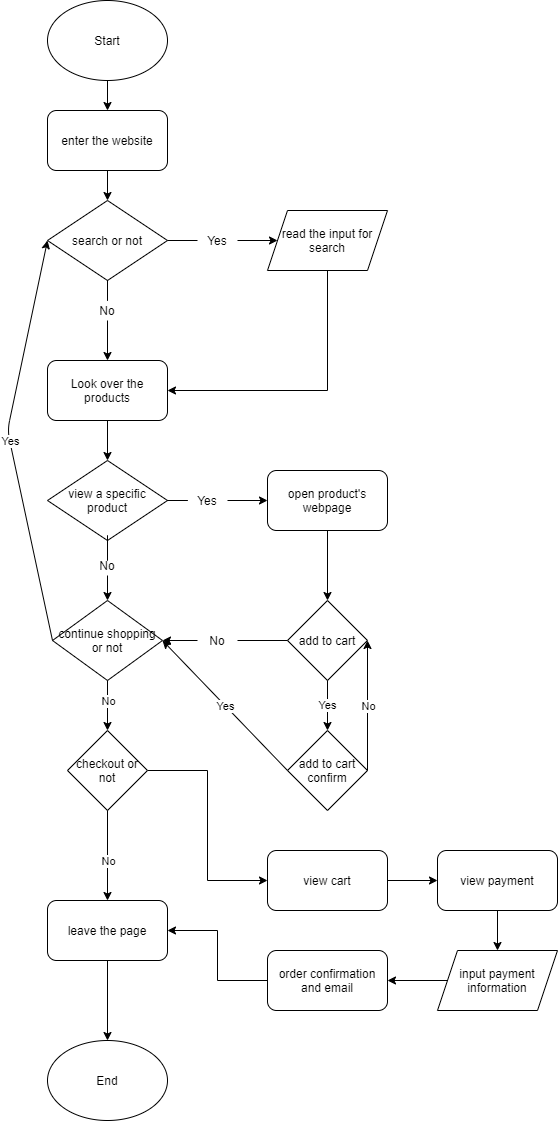

The diagram above was exported from draw.io. Its source (the exported page's mxGraphModel, read from the mxfile embedded in the PNG):
<mxGraphModel dx="724" dy="1101" grid="1" gridSize="10" guides="1" tooltips="1" connect="1" arrows="1" fold="1" page="1" pageScale="1" pageWidth="827" pageHeight="1169" math="0" shadow="0">
  <root>
    <mxCell id="0" />
    <mxCell id="1" parent="0" />
    <mxCell id="4" style="edgeStyle=orthogonalEdgeStyle;rounded=0;orthogonalLoop=1;jettySize=auto;html=1;exitX=0.5;exitY=1;exitDx=0;exitDy=0;" edge="1" parent="1" source="2" target="3">
      <mxGeometry relative="1" as="geometry" />
    </mxCell>
    <mxCell id="2" value="Start" style="ellipse;whiteSpace=wrap;html=1;" vertex="1" parent="1">
      <mxGeometry x="60" y="10" width="120" height="80" as="geometry" />
    </mxCell>
    <mxCell id="6" style="edgeStyle=orthogonalEdgeStyle;rounded=0;orthogonalLoop=1;jettySize=auto;html=1;exitX=0.5;exitY=1;exitDx=0;exitDy=0;entryX=0.5;entryY=0;entryDx=0;entryDy=0;" edge="1" parent="1" source="3" target="5">
      <mxGeometry relative="1" as="geometry" />
    </mxCell>
    <mxCell id="3" value="enter the website" style="rounded=1;whiteSpace=wrap;html=1;" vertex="1" parent="1">
      <mxGeometry x="60" y="120" width="120" height="60" as="geometry" />
    </mxCell>
    <mxCell id="8" style="edgeStyle=orthogonalEdgeStyle;rounded=0;orthogonalLoop=1;jettySize=auto;html=1;exitX=1;exitY=0.5;exitDx=0;exitDy=0;startArrow=none;" edge="1" parent="1" source="10" target="7">
      <mxGeometry relative="1" as="geometry" />
    </mxCell>
    <mxCell id="13" style="edgeStyle=orthogonalEdgeStyle;rounded=0;orthogonalLoop=1;jettySize=auto;html=1;exitX=0.5;exitY=1;exitDx=0;exitDy=0;startArrow=none;" edge="1" parent="1" source="15" target="12">
      <mxGeometry relative="1" as="geometry" />
    </mxCell>
    <mxCell id="5" value="search or not" style="rhombus;whiteSpace=wrap;html=1;" vertex="1" parent="1">
      <mxGeometry x="60" y="210" width="120" height="80" as="geometry" />
    </mxCell>
    <mxCell id="14" style="edgeStyle=orthogonalEdgeStyle;rounded=0;orthogonalLoop=1;jettySize=auto;html=1;exitX=0.5;exitY=1;exitDx=0;exitDy=0;entryX=1;entryY=0.5;entryDx=0;entryDy=0;" edge="1" parent="1" source="7" target="12">
      <mxGeometry relative="1" as="geometry" />
    </mxCell>
    <mxCell id="7" value="read the input for search" style="shape=parallelogram;perimeter=parallelogramPerimeter;whiteSpace=wrap;html=1;fixedSize=1;" vertex="1" parent="1">
      <mxGeometry x="280" y="220" width="120" height="60" as="geometry" />
    </mxCell>
    <mxCell id="10" value="Yes" style="text;html=1;strokeColor=none;fillColor=none;align=center;verticalAlign=middle;whiteSpace=wrap;rounded=0;" vertex="1" parent="1">
      <mxGeometry x="210" y="240" width="40" height="20" as="geometry" />
    </mxCell>
    <mxCell id="11" value="" style="edgeStyle=orthogonalEdgeStyle;rounded=0;orthogonalLoop=1;jettySize=auto;html=1;exitX=1;exitY=0.5;exitDx=0;exitDy=0;endArrow=none;" edge="1" parent="1" source="5" target="10">
      <mxGeometry relative="1" as="geometry">
        <mxPoint x="160" y="370" as="sourcePoint" />
        <mxPoint x="310" y="370" as="targetPoint" />
      </mxGeometry>
    </mxCell>
    <mxCell id="22" style="edgeStyle=orthogonalEdgeStyle;rounded=0;orthogonalLoop=1;jettySize=auto;html=1;exitX=0.5;exitY=1;exitDx=0;exitDy=0;entryX=0.5;entryY=0;entryDx=0;entryDy=0;" edge="1" parent="1" source="12" target="21">
      <mxGeometry relative="1" as="geometry" />
    </mxCell>
    <mxCell id="12" value="Look over the products" style="rounded=1;whiteSpace=wrap;html=1;" vertex="1" parent="1">
      <mxGeometry x="60" y="370" width="120" height="60" as="geometry" />
    </mxCell>
    <mxCell id="15" value="No" style="text;html=1;strokeColor=none;fillColor=none;align=center;verticalAlign=middle;whiteSpace=wrap;rounded=0;" vertex="1" parent="1">
      <mxGeometry x="100" y="310" width="40" height="20" as="geometry" />
    </mxCell>
    <mxCell id="16" value="" style="edgeStyle=orthogonalEdgeStyle;rounded=0;orthogonalLoop=1;jettySize=auto;html=1;exitX=0.5;exitY=1;exitDx=0;exitDy=0;endArrow=none;" edge="1" parent="1" source="5" target="15">
      <mxGeometry relative="1" as="geometry">
        <mxPoint x="50" y="400" as="sourcePoint" />
        <mxPoint x="400" y="660" as="targetPoint" />
      </mxGeometry>
    </mxCell>
    <mxCell id="24" style="edgeStyle=orthogonalEdgeStyle;rounded=0;orthogonalLoop=1;jettySize=auto;html=1;exitX=1;exitY=0.5;exitDx=0;exitDy=0;startArrow=none;entryX=0;entryY=0.5;entryDx=0;entryDy=0;" edge="1" parent="1" source="25" target="23">
      <mxGeometry relative="1" as="geometry">
        <mxPoint x="300" y="600" as="targetPoint" />
      </mxGeometry>
    </mxCell>
    <mxCell id="28" style="edgeStyle=orthogonalEdgeStyle;rounded=0;orthogonalLoop=1;jettySize=auto;html=1;exitX=0.5;exitY=1;exitDx=0;exitDy=0;startArrow=none;entryX=0.5;entryY=0;entryDx=0;entryDy=0;" edge="1" parent="1" source="29" target="38">
      <mxGeometry relative="1" as="geometry">
        <mxPoint x="120" y="840" as="targetPoint" />
      </mxGeometry>
    </mxCell>
    <mxCell id="21" value="view a specific product" style="rhombus;whiteSpace=wrap;html=1;" vertex="1" parent="1">
      <mxGeometry x="60" y="470" width="120" height="80" as="geometry" />
    </mxCell>
    <mxCell id="32" style="edgeStyle=orthogonalEdgeStyle;rounded=0;orthogonalLoop=1;jettySize=auto;html=1;exitX=0.5;exitY=1;exitDx=0;exitDy=0;entryX=0.5;entryY=0;entryDx=0;entryDy=0;" edge="1" parent="1" source="23" target="31">
      <mxGeometry relative="1" as="geometry" />
    </mxCell>
    <mxCell id="23" value="open product's webpage" style="rounded=1;whiteSpace=wrap;html=1;" vertex="1" parent="1">
      <mxGeometry x="280" y="480" width="120" height="60" as="geometry" />
    </mxCell>
    <mxCell id="25" value="Yes" style="text;html=1;strokeColor=none;fillColor=none;align=center;verticalAlign=middle;whiteSpace=wrap;rounded=0;" vertex="1" parent="1">
      <mxGeometry x="200" y="500" width="40" height="20" as="geometry" />
    </mxCell>
    <mxCell id="26" value="" style="edgeStyle=orthogonalEdgeStyle;rounded=0;orthogonalLoop=1;jettySize=auto;html=1;exitX=1;exitY=0.5;exitDx=0;exitDy=0;endArrow=none;" edge="1" parent="1" source="21" target="25">
      <mxGeometry relative="1" as="geometry">
        <mxPoint x="180" y="690" as="sourcePoint" />
        <mxPoint x="280" y="690" as="targetPoint" />
      </mxGeometry>
    </mxCell>
    <mxCell id="29" value="No" style="text;html=1;strokeColor=none;fillColor=none;align=center;verticalAlign=middle;whiteSpace=wrap;rounded=0;" vertex="1" parent="1">
      <mxGeometry x="100" y="565" width="40" height="20" as="geometry" />
    </mxCell>
    <mxCell id="30" value="" style="edgeStyle=orthogonalEdgeStyle;rounded=0;orthogonalLoop=1;jettySize=auto;html=1;exitX=0.5;exitY=1;exitDx=0;exitDy=0;endArrow=none;" edge="1" parent="1" source="21" target="29">
      <mxGeometry relative="1" as="geometry">
        <mxPoint x="120" y="730" as="sourcePoint" />
        <mxPoint x="130" y="880" as="targetPoint" />
      </mxGeometry>
    </mxCell>
    <mxCell id="44" style="edgeStyle=orthogonalEdgeStyle;rounded=0;orthogonalLoop=1;jettySize=auto;html=1;exitX=0;exitY=0.5;exitDx=0;exitDy=0;entryX=1;entryY=0.5;entryDx=0;entryDy=0;startArrow=none;" edge="1" parent="1" source="45" target="38">
      <mxGeometry relative="1" as="geometry" />
    </mxCell>
    <mxCell id="31" value="add to cart" style="rhombus;whiteSpace=wrap;html=1;" vertex="1" parent="1">
      <mxGeometry x="300" y="610" width="80" height="80" as="geometry" />
    </mxCell>
    <mxCell id="35" value="Yes" style="endArrow=classic;html=1;exitX=0.5;exitY=1;exitDx=0;exitDy=0;entryX=0.5;entryY=0;entryDx=0;entryDy=0;" edge="1" parent="1" source="31" target="37">
      <mxGeometry relative="1" as="geometry">
        <mxPoint x="250" y="520" as="sourcePoint" />
        <mxPoint x="490" y="830" as="targetPoint" />
      </mxGeometry>
    </mxCell>
    <mxCell id="37" value="add to cart confirm" style="rhombus;whiteSpace=wrap;html=1;" vertex="1" parent="1">
      <mxGeometry x="300" y="740" width="80" height="80" as="geometry" />
    </mxCell>
    <mxCell id="38" value="continue shopping or not" style="rhombus;whiteSpace=wrap;html=1;" vertex="1" parent="1">
      <mxGeometry x="65" y="610" width="110" height="80" as="geometry" />
    </mxCell>
    <mxCell id="39" value="End" style="ellipse;whiteSpace=wrap;html=1;" vertex="1" parent="1">
      <mxGeometry x="60" y="1050" width="120" height="80" as="geometry" />
    </mxCell>
    <mxCell id="45" value="No" style="text;html=1;strokeColor=none;fillColor=none;align=center;verticalAlign=middle;whiteSpace=wrap;rounded=0;" vertex="1" parent="1">
      <mxGeometry x="210" y="640" width="40" height="20" as="geometry" />
    </mxCell>
    <mxCell id="46" value="" style="edgeStyle=orthogonalEdgeStyle;rounded=0;orthogonalLoop=1;jettySize=auto;html=1;exitX=0;exitY=0.5;exitDx=0;exitDy=0;entryX=1;entryY=0.5;entryDx=0;entryDy=0;endArrow=none;" edge="1" parent="1" source="31" target="45">
      <mxGeometry relative="1" as="geometry">
        <mxPoint x="350" y="950" as="sourcePoint" />
        <mxPoint x="160" y="890" as="targetPoint" />
      </mxGeometry>
    </mxCell>
    <mxCell id="56" value="" style="endArrow=classic;html=1;entryX=1;entryY=0.5;entryDx=0;entryDy=0;exitX=0;exitY=0.5;exitDx=0;exitDy=0;" edge="1" parent="1" source="37" target="38">
      <mxGeometry relative="1" as="geometry">
        <mxPoint x="290" y="780" as="sourcePoint" />
        <mxPoint x="290" y="760" as="targetPoint" />
      </mxGeometry>
    </mxCell>
    <mxCell id="57" value="Yes" style="edgeLabel;resizable=0;html=1;align=center;verticalAlign=middle;" connectable="0" vertex="1" parent="56">
      <mxGeometry relative="1" as="geometry" />
    </mxCell>
    <mxCell id="58" value="" style="endArrow=classic;html=1;exitX=1;exitY=0.5;exitDx=0;exitDy=0;entryX=1;entryY=0.5;entryDx=0;entryDy=0;" edge="1" parent="1" source="37" target="31">
      <mxGeometry relative="1" as="geometry">
        <mxPoint x="420" y="910" as="sourcePoint" />
        <mxPoint x="520" y="910" as="targetPoint" />
      </mxGeometry>
    </mxCell>
    <mxCell id="59" value="No" style="edgeLabel;resizable=0;html=1;align=center;verticalAlign=middle;" connectable="0" vertex="1" parent="58">
      <mxGeometry relative="1" as="geometry" />
    </mxCell>
    <mxCell id="60" value="" style="endArrow=classic;html=1;entryX=0;entryY=0.5;entryDx=0;entryDy=0;exitX=0;exitY=0.5;exitDx=0;exitDy=0;" edge="1" parent="1" source="38" target="5">
      <mxGeometry relative="1" as="geometry">
        <mxPoint x="40" y="650" as="sourcePoint" />
        <mxPoint x="120" y="700" as="targetPoint" />
        <Array as="points">
          <mxPoint x="20" y="440" />
        </Array>
      </mxGeometry>
    </mxCell>
    <mxCell id="61" value="Yes" style="edgeLabel;resizable=0;html=1;align=center;verticalAlign=middle;" connectable="0" vertex="1" parent="60">
      <mxGeometry relative="1" as="geometry" />
    </mxCell>
    <mxCell id="75" style="edgeStyle=orthogonalEdgeStyle;rounded=0;orthogonalLoop=1;jettySize=auto;html=1;exitX=1;exitY=0.5;exitDx=0;exitDy=0;entryX=0;entryY=0.5;entryDx=0;entryDy=0;" edge="1" parent="1" source="66" target="74">
      <mxGeometry relative="1" as="geometry" />
    </mxCell>
    <mxCell id="66" value="checkout or not" style="rhombus;whiteSpace=wrap;html=1;" vertex="1" parent="1">
      <mxGeometry x="80" y="740" width="80" height="80" as="geometry" />
    </mxCell>
    <mxCell id="67" value="" style="endArrow=classic;html=1;exitX=0.5;exitY=1;exitDx=0;exitDy=0;entryX=0.5;entryY=0;entryDx=0;entryDy=0;" edge="1" parent="1" source="38" target="66">
      <mxGeometry relative="1" as="geometry">
        <mxPoint x="250" y="700" as="sourcePoint" />
        <mxPoint x="350" y="700" as="targetPoint" />
        <Array as="points" />
      </mxGeometry>
    </mxCell>
    <mxCell id="68" value="No" style="edgeLabel;resizable=0;html=1;align=center;verticalAlign=middle;" connectable="0" vertex="1" parent="67">
      <mxGeometry relative="1" as="geometry">
        <mxPoint y="-5" as="offset" />
      </mxGeometry>
    </mxCell>
    <mxCell id="70" style="edgeStyle=orthogonalEdgeStyle;rounded=0;orthogonalLoop=1;jettySize=auto;html=1;exitX=0.5;exitY=1;exitDx=0;exitDy=0;" edge="1" parent="1" source="69" target="39">
      <mxGeometry relative="1" as="geometry" />
    </mxCell>
    <mxCell id="69" value="leave the page" style="rounded=1;whiteSpace=wrap;html=1;" vertex="1" parent="1">
      <mxGeometry x="60" y="910" width="120" height="60" as="geometry" />
    </mxCell>
    <mxCell id="72" value="" style="endArrow=classic;html=1;exitX=0.5;exitY=1;exitDx=0;exitDy=0;entryX=0.5;entryY=0;entryDx=0;entryDy=0;" edge="1" parent="1" source="66" target="69">
      <mxGeometry relative="1" as="geometry">
        <mxPoint x="117.5" y="850" as="sourcePoint" />
        <mxPoint x="342.5" y="960" as="targetPoint" />
        <Array as="points" />
      </mxGeometry>
    </mxCell>
    <mxCell id="73" value="No" style="edgeLabel;resizable=0;html=1;align=center;verticalAlign=middle;" connectable="0" vertex="1" parent="72">
      <mxGeometry relative="1" as="geometry">
        <mxPoint y="5" as="offset" />
      </mxGeometry>
    </mxCell>
    <mxCell id="77" style="edgeStyle=orthogonalEdgeStyle;rounded=0;orthogonalLoop=1;jettySize=auto;html=1;exitX=1;exitY=0.5;exitDx=0;exitDy=0;entryX=0;entryY=0.5;entryDx=0;entryDy=0;" edge="1" parent="1" source="74" target="76">
      <mxGeometry relative="1" as="geometry" />
    </mxCell>
    <mxCell id="74" value="view cart" style="rounded=1;whiteSpace=wrap;html=1;" vertex="1" parent="1">
      <mxGeometry x="280" y="860" width="120" height="60" as="geometry" />
    </mxCell>
    <mxCell id="79" style="edgeStyle=orthogonalEdgeStyle;rounded=0;orthogonalLoop=1;jettySize=auto;html=1;exitX=0.5;exitY=1;exitDx=0;exitDy=0;entryX=0.5;entryY=0;entryDx=0;entryDy=0;" edge="1" parent="1" source="76" target="78">
      <mxGeometry relative="1" as="geometry" />
    </mxCell>
    <mxCell id="76" value="view payment" style="rounded=1;whiteSpace=wrap;html=1;" vertex="1" parent="1">
      <mxGeometry x="450" y="860" width="120" height="60" as="geometry" />
    </mxCell>
    <mxCell id="81" style="edgeStyle=orthogonalEdgeStyle;rounded=0;orthogonalLoop=1;jettySize=auto;html=1;exitX=1;exitY=0.5;exitDx=0;exitDy=0;" edge="1" parent="1" source="78" target="80">
      <mxGeometry relative="1" as="geometry" />
    </mxCell>
    <mxCell id="78" value="input payment information" style="shape=parallelogram;perimeter=parallelogramPerimeter;whiteSpace=wrap;html=1;fixedSize=1;" vertex="1" parent="1">
      <mxGeometry x="450" y="960" width="120" height="60" as="geometry" />
    </mxCell>
    <mxCell id="82" style="edgeStyle=orthogonalEdgeStyle;rounded=0;orthogonalLoop=1;jettySize=auto;html=1;exitX=0;exitY=0.5;exitDx=0;exitDy=0;entryX=1;entryY=0.5;entryDx=0;entryDy=0;" edge="1" parent="1" source="80" target="69">
      <mxGeometry relative="1" as="geometry" />
    </mxCell>
    <mxCell id="80" value="order confirmation and email" style="rounded=1;whiteSpace=wrap;html=1;" vertex="1" parent="1">
      <mxGeometry x="280" y="960" width="120" height="60" as="geometry" />
    </mxCell>
  </root>
</mxGraphModel>